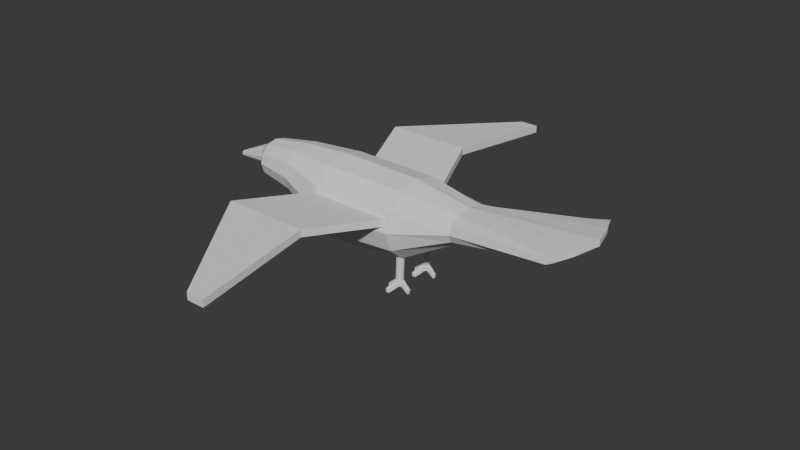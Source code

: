# Source: raven.blend  (saved by Blender 4.5.87; exported with 4.5.12 LTS)
import bpy
from mathutils import Matrix  # noqa: F401  (used for matrix-valued properties, if any)

bpy.ops.wm.read_factory_settings(use_empty=True)
scene = bpy.context.scene
scene.name = 'Scene'

# ---- collections
col_collection = bpy.data.collections.new('Collection'); scene.collection.children.link(col_collection)

# ---- world
world_world = bpy.data.worlds.new('World'); scene.world = world_world
world_world.use_nodes = True; world_world.node_tree.nodes.clear()
_N = world_world.node_tree.nodes; _L = world_world.node_tree.links
n0 = _N.new('ShaderNodeOutputWorld'); n0.name = 'World Output'; n0.location = (200, 100)
n1 = _N.new('ShaderNodeBackground'); n1.name = 'Background'; n1.location = (-200, 100)
n1.inputs[0].default_value = (0.05088, 0.05088, 0.05088, 1.0)
_L.new(n1.outputs[0], n0.inputs[0])
n0.is_active_output = True
world_world.color = (0.05088, 0.05088, 0.05088)
world_world.sun_shadow_jitter_overblur = 0.0

# ---- meshes
me_cylinder = bpy.data.meshes.new('Cylinder')
me_cylinder.from_pydata([(0.0, 1.0, -1.0), (-0.08795, 1.0, 1.0), (0.5, 0.866, -1.0), (0.3554, 0.866, 1.0), (0.866, 0.5, -1.0), (0.68, 0.5, 1.0), (1.0, 0.0, -1.0), (0.7988, 0.0, 1.0), (0.866, -0.5, -1.0), (0.68, -0.5, 1.0), (0.5, -0.866, -1.0), (0.3554, -0.866, 1.0), (0.0, -1.0, -1.0), (-0.08795, -1.0, 1.0), (-0.5, -0.866, -1.0), (-0.5313, -0.866, 1.0), (-0.866, -0.5, -1.0), (-0.8559, -0.5, 1.0), (-1.0, 0.0, -1.0), (-0.9747, 0.0, 1.0), (-0.866, 0.5, -1.0), (-0.8559, 0.5, 1.0), (-0.5, 0.866, -1.0), (-0.5313, 0.866, 1.0), (-0.1871, 0.5802, 2.338), (-0.3714, 0.6699, 2.338), (-0.05226, 0.335, 2.338), (-0.002891, -2.433e-09, 2.338), (-0.05226, -0.335, 2.338), (-0.1871, -0.5802, 2.338), (-0.3714, -0.6699, 2.338), (-0.5557, -0.5802, 2.338), (-0.6906, -0.335, 2.338), (-0.7399, -2.433e-09, 2.338), (-0.6906, 0.335, 2.338), (-0.5557, 0.5802, 2.338), (-0.8127, 1.002, 4.935), (-0.8381, 1.157, 4.887), (-0.8416, 0.5783, 5.134), (-0.8828, -7.807e-09, 5.313), (-0.8416, -0.5783, 5.134), (-0.8127, -1.002, 4.935), (-0.8381, -1.157, 4.887), (-0.8825, -1.002, 4.935), (-0.9601, -0.5783, 5.134), (-1.017, -7.807e-09, 5.313), (-0.9601, 0.5783, 5.134), (-0.8825, 1.002, 4.935), (-0.3072, 0.6906, -2.197), (-0.006037, 0.5981, -2.197), (0.2144, 0.3453, -2.197), (0.2951, 4.05e-10, -2.197), (0.2144, -0.3453, -2.197), (-0.006037, -0.5981, -2.197), (-0.3072, -0.6906, -2.197), (-0.6083, -0.5981, -2.197), (-0.8287, -0.3453, -2.197), (-0.9094, 4.05e-10, -2.197), (-0.8287, 0.3453, -2.197), (-0.6083, 0.5981, -2.197), (-0.3072, 0.4963, -3.135), (-0.08255, 0.4298, -3.135), (0.08188, 0.2481, -3.135), (0.1421, 5.715e-10, -3.135), (0.08188, -0.2481, -3.135), (-0.08255, -0.4298, -3.135), (-0.3072, -0.4963, -3.135), (-0.5318, -0.4298, -3.135), (-0.6962, -0.2481, -3.135), (-0.7564, 5.715e-10, -3.135), (-0.6962, 0.2481, -3.135), (-0.5318, 0.4298, -3.135), (-0.3072, 0.2061, -3.423), (-0.1832, 0.1785, -3.423), (-0.09252, 0.103, -3.423), (-0.05931, 1.272e-09, -3.423), (-0.09252, -0.103, -3.423), (-0.1832, -0.1785, -3.423), (-0.3072, -0.2061, -3.423), (-0.4311, -0.1785, -3.423), (-0.5218, -0.103, -3.423), (-0.555, 1.272e-09, -3.423), (-0.5218, 0.103, -3.423), (-0.4311, 0.1785, -3.423), (-0.1055, 0.06192, -4.236), (-0.07252, 0.05363, -4.236), (-0.04842, 0.03096, -4.236), (-0.0396, 1.251e-09, -4.236), (-0.04842, -0.03096, -4.236), (-0.07252, -0.05363, -4.236), (-0.1055, -0.06192, -4.236), (-0.1384, -0.05363, -4.236), (-0.1625, -0.03096, -4.236), (-0.1713, 1.251e-09, -4.236), (-0.1625, 0.03096, -4.236), (-0.1384, 0.05363, -4.236)], [], [(0, 1, 3, 2), (2, 3, 5, 4), (4, 5, 7, 6), (6, 7, 9, 8), (8, 9, 11, 10), (10, 11, 13, 12), (12, 13, 15, 14), (14, 15, 17, 16), (16, 17, 19, 18), (18, 19, 21, 20), (19, 17, 32, 33), (20, 21, 23, 22), (22, 23, 1, 0), (10, 12, 54, 53), (32, 31, 43, 44), (17, 15, 31, 32), (15, 13, 30, 31), (13, 11, 29, 30), (11, 9, 28, 29), (9, 7, 27, 28), (1, 23, 35, 25), (3, 1, 25, 24), (7, 5, 26, 27), (23, 21, 34, 35), (5, 3, 24, 26), (21, 19, 33, 34), (41, 43, 42), (29, 28, 40, 41), (25, 35, 47, 37), (26, 24, 36, 38), (33, 32, 44, 45), (30, 29, 41, 42), (27, 26, 38, 39), (34, 33, 45, 46), (31, 30, 42, 43), (28, 27, 39, 40), (35, 34, 46, 47), (24, 25, 37, 36), (40, 44, 43, 41), (39, 45, 44, 40), (38, 46, 45, 39), (36, 37, 47), (38, 36, 47, 46), (53, 54, 66, 65), (8, 10, 53, 52), (6, 8, 52, 51), (22, 0, 48, 59), (0, 2, 49, 48), (4, 6, 51, 50), (20, 22, 59, 58), (2, 4, 50, 49), (18, 20, 58, 57), (16, 18, 57, 56), (14, 16, 56, 55), (12, 14, 55, 54), (65, 66, 78, 77), (50, 51, 63, 62), (57, 58, 70, 69), (54, 55, 67, 66), (51, 52, 64, 63), (58, 59, 71, 70), (48, 49, 61, 60), (55, 56, 68, 67), (52, 53, 65, 64), (59, 48, 60, 71), (49, 50, 62, 61), (56, 57, 69, 68), (80, 81, 93, 92), (62, 63, 75, 74), (69, 70, 82, 81), (66, 67, 79, 78), (63, 64, 76, 75), (70, 71, 83, 82), (60, 61, 73, 72), (67, 68, 80, 79), (64, 65, 77, 76), (71, 60, 72, 83), (61, 62, 74, 73), (68, 69, 81, 80), (84, 85, 86, 87, 88, 89, 90, 91, 92, 93, 94, 95), (77, 78, 90, 89), (74, 75, 87, 86), (81, 82, 94, 93), (78, 79, 91, 90), (75, 76, 88, 87), (82, 83, 95, 94), (72, 73, 85, 84), (79, 80, 92, 91), (76, 77, 89, 88), (83, 72, 84, 95), (73, 74, 86, 85)])
_uv = me_cylinder.uv_layers.new(name='UVMap')
_uv.uv.foreach_set('vector', [1.0, 0.5, 1.0, 1.0, 0.9167, 1.0, 0.9167, 0.5, 0.9167, 0.5, 0.9167, 1.0, 0.8333, 1.0, 0.8333, 0.5, 0.8333, 0.5, 0.8333, 1.0, 0.75, 1.0, 0.75, 0.5, 0.75, 0.5, 0.75, 1.0, 0.6667, 1.0, 0.6667, 0.5, 0.6667, 0.5, 0.6667, 1.0, 0.5833, 1.0, 0.5833, 0.5, 0.5833, 0.5, 0.5833, 1.0, 0.5, 1.0, 0.5, 0.5, 0.5, 0.5, 0.5, 1.0, 0.4167, 1.0, 0.4167, 0.5, 0.4167, 0.5, 0.4167, 1.0, 0.3333, 1.0, 0.3333, 0.5, 0.3333, 0.5, 0.3333, 1.0, 0.25, 1.0, 0.25, 0.5, 0.25, 0.5, 0.25, 1.0, 0.1667, 1.0, 0.1667, 0.5, 0.25, 1.0, 0.3333, 1.0, 0.3333, 1.0, 0.25, 1.0, 0.1667, 0.5, 0.1667, 1.0, 0.08333, 1.0, 0.08333, 0.5, 0.08333, 0.5, 0.08333, 1.0, 7.451e-08, 1.0, 7.451e-08, 0.5, 0.5833, 0.5, 0.5, 0.5, 0.5, 0.5, 0.5833, 0.5, 0.3333, 1.0, 0.4167, 1.0, 0.4167, 1.0, 0.3333, 1.0, 0.3333, 1.0, 0.4167, 1.0, 0.4167, 1.0, 0.3333, 1.0, 0.4167, 1.0, 0.5, 1.0, 0.5, 1.0, 0.4167, 1.0, 0.5, 1.0, 0.5833, 1.0, 0.5833, 1.0, 0.5, 1.0, 0.5833, 1.0, 0.6667, 1.0, 0.6667, 1.0, 0.5833, 1.0, 0.6667, 1.0, 0.75, 1.0, 0.75, 1.0, 0.6667, 1.0, 7.451e-08, 1.0, 0.08333, 1.0, 0.08333, 1.0, 7.451e-08, 1.0, 0.9167, 1.0, 1.0, 1.0, 1.0, 1.0, 0.9167, 1.0, 0.75, 1.0, 0.8333, 1.0, 0.8333, 1.0, 0.75, 1.0, 0.08333, 1.0, 0.1667, 1.0, 0.1667, 1.0, 0.08333, 1.0, 0.8333, 1.0, 0.9167, 1.0, 0.9167, 1.0, 0.8333, 1.0, 0.1667, 1.0, 0.25, 1.0, 0.25, 1.0, 0.1667, 1.0, 0.37, 0.04215, 0.13, 0.04215, 0.25, 0.01, 0.5833, 1.0, 0.6667, 1.0, 0.6667, 1.0, 0.5833, 1.0, 7.451e-08, 1.0, 0.08333, 1.0, 0.08333, 1.0, 7.451e-08, 1.0, 0.8333, 1.0, 0.9167, 1.0, 0.9167, 1.0, 0.8333, 1.0, 0.25, 1.0, 0.3333, 1.0, 0.3333, 1.0, 0.25, 1.0, 0.5, 1.0, 0.5833, 1.0, 0.5833, 1.0, 0.5, 1.0, 0.75, 1.0, 0.8333, 1.0, 0.8333, 1.0, 0.75, 1.0, 0.1667, 1.0, 0.25, 1.0, 0.25, 1.0, 0.1667, 1.0, 0.4167, 1.0, 0.5, 1.0, 0.5, 1.0, 0.4167, 1.0, 0.6667, 1.0, 0.75, 1.0, 0.75, 1.0, 0.6667, 1.0, 0.08333, 1.0, 0.1667, 1.0, 0.1667, 1.0, 0.08333, 1.0, 0.9167, 1.0, 1.0, 1.0, 1.0, 1.0, 0.9167, 1.0, 0.4578, 0.13, 0.04215, 0.13, 0.13, 0.04215, 0.37, 0.04215, 0.49, 0.25, 0.01, 0.25, 0.04215, 0.13, 0.4578, 0.13, 0.4578, 0.37, 0.04215, 0.37, 0.01, 0.25, 0.49, 0.25, 0.37, 0.4578, 0.25, 0.49, 0.13, 0.4578, 0.4578, 0.37, 0.37, 0.4578, 0.13, 0.4578, 0.04215, 0.37, 0.5833, 0.5, 0.5, 0.5, 0.5, 0.5, 0.5833, 0.5, 0.6667, 0.5, 0.5833, 0.5, 0.5833, 0.5, 0.6667, 0.5, 0.75, 0.5, 0.6667, 0.5, 0.6667, 0.5, 0.75, 0.5, 0.08333, 0.5, 7.451e-08, 0.5, 7.451e-08, 0.5, 0.08333, 0.5, 1.0, 0.5, 0.9167, 0.5, 0.9167, 0.5, 1.0, 0.5, 0.8333, 0.5, 0.75, 0.5, 0.75, 0.5, 0.8333, 0.5, 0.1667, 0.5, 0.08333, 0.5, 0.08333, 0.5, 0.1667, 0.5, 0.9167, 0.5, 0.8333, 0.5, 0.8333, 0.5, 0.9167, 0.5, 0.25, 0.5, 0.1667, 0.5, 0.1667, 0.5, 0.25, 0.5, 0.3333, 0.5, 0.25, 0.5, 0.25, 0.5, 0.3333, 0.5, 0.4167, 0.5, 0.3333, 0.5, 0.3333, 0.5, 0.4167, 0.5, 0.5, 0.5, 0.4167, 0.5, 0.4167, 0.5, 0.5, 0.5, 0.5833, 0.5, 0.5, 0.5, 0.5, 0.5, 0.5833, 0.5, 0.8333, 0.5, 0.75, 0.5, 0.75, 0.5, 0.8333, 0.5, 0.25, 0.5, 0.1667, 0.5, 0.1667, 0.5, 0.25, 0.5, 0.5, 0.5, 0.4167, 0.5, 0.4167, 0.5, 0.5, 0.5, 0.75, 0.5, 0.6667, 0.5, 0.6667, 0.5, 0.75, 0.5, 0.1667, 0.5, 0.08333, 0.5, 0.08333, 0.5, 0.1667, 0.5, 1.0, 0.5, 0.9167, 0.5, 0.9167, 0.5, 1.0, 0.5, 0.4167, 0.5, 0.3333, 0.5, 0.3333, 0.5, 0.4167, 0.5, 0.6667, 0.5, 0.5833, 0.5, 0.5833, 0.5, 0.6667, 0.5, 0.08333, 0.5, 7.451e-08, 0.5, 7.451e-08, 0.5, 0.08333, 0.5, 0.9167, 0.5, 0.8333, 0.5, 0.8333, 0.5, 0.9167, 0.5, 0.3333, 0.5, 0.25, 0.5, 0.25, 0.5, 0.3333, 0.5, 0.3333, 0.5, 0.25, 0.5, 0.25, 0.5, 0.3333, 0.5, 0.8333, 0.5, 0.75, 0.5, 0.75, 0.5, 0.8333, 0.5, 0.25, 0.5, 0.1667, 0.5, 0.1667, 0.5, 0.25, 0.5, 0.5, 0.5, 0.4167, 0.5, 0.4167, 0.5, 0.5, 0.5, 0.75, 0.5, 0.6667, 0.5, 0.6667, 0.5, 0.75, 0.5, 0.1667, 0.5, 0.08333, 0.5, 0.08333, 0.5, 0.1667, 0.5, 1.0, 0.5, 0.9167, 0.5, 0.9167, 0.5, 1.0, 0.5, 0.4167, 0.5, 0.3333, 0.5, 0.3333, 0.5, 0.4167, 0.5, 0.6667, 0.5, 0.5833, 0.5, 0.5833, 0.5, 0.6667, 0.5, 0.08333, 0.5, 7.451e-08, 0.5, 7.451e-08, 0.5, 0.08333, 0.5, 0.9167, 0.5, 0.8333, 0.5, 0.8333, 0.5, 0.9167, 0.5, 0.3333, 0.5, 0.25, 0.5, 0.25, 0.5, 0.3333, 0.5, 0.75, 0.49, 0.87, 0.4578, 0.9578, 0.37, 0.99, 0.25, 0.9578, 0.13, 0.87, 0.04215, 0.75, 0.01, 0.63, 0.04215, 0.5422, 0.13, 0.51, 0.25, 0.5422, 0.37, 0.63, 0.4578, 0.5833, 0.5, 0.5, 0.5, 0.5, 0.5, 0.5833, 0.5, 0.8333, 0.5, 0.75, 0.5, 0.75, 0.5, 0.8333, 0.5, 0.25, 0.5, 0.1667, 0.5, 0.1667, 0.5, 0.25, 0.5, 0.5, 0.5, 0.4167, 0.5, 0.4167, 0.5, 0.5, 0.5, 0.75, 0.5, 0.6667, 0.5, 0.6667, 0.5, 0.75, 0.5, 0.1667, 0.5, 0.08333, 0.5, 0.08333, 0.5, 0.1667, 0.5, 1.0, 0.5, 0.9167, 0.5, 0.9167, 0.5, 1.0, 0.5, 0.4167, 0.5, 0.3333, 0.5, 0.3333, 0.5, 0.4167, 0.5, 0.6667, 0.5, 0.5833, 0.5, 0.5833, 0.5, 0.6667, 0.5, 0.08333, 0.5, 7.451e-08, 0.5, 7.451e-08, 0.5, 0.08333, 0.5, 0.9167, 0.5, 0.8333, 0.5, 0.8333, 0.5, 0.9167, 0.5])
me_cylinder.update()
me_cube_002 = bpy.data.meshes.new('Cube.002')
me_cube_002.from_pydata([(-1.034, 0.03922, -0.6254), (-1.034, 0.03922, -0.4532), (-1.828, 2.039, -0.3717), (-1.828, 2.039, -0.1995), (0.9662, 0.03922, -0.6254), (0.9662, 0.03922, -0.4532), (0.1722, 2.039, -0.3717), (0.1722, 2.039, -0.1995), (-0.04061, 4.762, -0.4532), (-0.04061, 4.762, -0.6254), (0.3842, 4.762, -0.6254), (0.3842, 4.762, -0.4532)], [], [(0, 1, 3, 2), (3, 7, 11, 8), (6, 7, 5, 4), (4, 5, 1, 0), (2, 6, 4, 0), (7, 3, 1, 5), (9, 8, 11, 10), (2, 3, 8, 9), (7, 6, 10, 11), (6, 2, 9, 10)])
_uv = me_cube_002.uv_layers.new(name='UVMap')
_uv.uv.foreach_set('vector', [0.375, 0.0, 0.625, 0.0, 0.625, 0.25, 0.375, 0.25, 0.875, 0.5, 0.625, 0.5, 0.625, 0.5, 0.875, 0.5, 0.375, 0.5, 0.625, 0.5, 0.625, 0.75, 0.375, 0.75, 0.375, 0.75, 0.625, 0.75, 0.625, 1.0, 0.375, 1.0, 0.125, 0.5, 0.375, 0.5, 0.375, 0.75, 0.125, 0.75, 0.625, 0.5, 0.875, 0.5, 0.875, 0.75, 0.625, 0.75, 0.375, 0.25, 0.625, 0.25, 0.625, 0.5, 0.375, 0.5, 0.375, 0.25, 0.625, 0.25, 0.625, 0.25, 0.375, 0.25, 0.625, 0.5, 0.375, 0.5, 0.375, 0.5, 0.625, 0.5, 0.375, 0.5, 0.125, 0.5, 0.125, 0.5, 0.375, 0.5])
me_cube_002.update()
me_cube_003 = bpy.data.meshes.new('Cube.003')
me_cube_003.from_pydata([(0.07209, 0.3936, -0.0319), (0.07209, 0.3936, -0.6411), (0.08411, 0.4385, -0.0319), (0.08411, 0.4385, -0.6411), (0.07209, 0.4833, -0.0319), (0.07209, 0.4833, -0.6411), (0.03924, 0.5162, -0.0319), (0.03924, 0.5162, -0.6411), (-0.005621, 0.5282, -0.0319), (-0.005621, 0.5282, -0.6411), (0.03924, 0.3608, -0.6411), (0.03924, 0.3608, -0.0319), (-0.005621, 0.3487, -0.6411), (-0.005621, 0.3487, -0.0319), (-0.05049, 0.3608, -0.6411), (-0.05049, 0.3608, -0.0319), (-0.08333, 0.3936, -0.6411), (-0.08333, 0.3936, -0.0319), (-0.09535, 0.4385, -0.6411), (-0.09535, 0.4385, -0.0319), (-0.08333, 0.4833, -0.6411), (-0.08333, 0.4833, -0.0319), (-0.05049, 0.5162, -0.6411), (-0.05049, 0.5162, -0.0319), (0.08411, 0.4385, -0.7699), (0.07209, 0.3936, -0.7699), (0.07209, 0.4833, -0.7699), (0.03924, 0.5162, -0.7699), (-0.005621, 0.5282, -0.7699), (0.03924, 0.3608, -0.7699), (-0.005621, 0.3487, -0.7699), (-0.05049, 0.3608, -0.7699), (-0.08333, 0.3936, -0.7699), (-0.09535, 0.4385, -0.7699), (-0.08333, 0.4833, -0.7699), (-0.05049, 0.5162, -0.7699), (0.264, 0.4385, -0.8154), (0.2519, 0.3936, -0.8154), (0.2519, 0.4833, -0.8154), (-0.1209, 0.7081, -0.8154), (-0.076, 0.696, -0.8154), (-0.076, 0.1809, -0.8154), (-0.1209, 0.1689, -0.8154), (-0.1657, 0.1809, -0.8154), (-0.2632, 0.3936, -0.8154), (-0.2752, 0.4385, -0.8154), (-0.2632, 0.4833, -0.8154), (-0.1657, 0.696, -0.8154), (0.264, 0.4385, -0.8905), (0.2519, 0.3936, -0.8905), (0.2519, 0.4833, -0.8905), (-0.1209, 0.7081, -0.8905), (-0.076, 0.696, -0.8905), (-0.076, 0.1809, -0.8905), (-0.1209, 0.1689, -0.8905), (-0.1657, 0.1809, -0.8905), (-0.2632, 0.3936, -0.8905), (-0.2752, 0.4385, -0.8905), (-0.2632, 0.4833, -0.8905), (-0.1657, 0.696, -0.8905)], [], [(5, 4, 2, 3), (9, 8, 6, 7), (7, 6, 4, 5), (3, 2, 0, 1), (1, 0, 11, 10), (10, 11, 13, 12), (12, 13, 15, 14), (14, 15, 17, 16), (16, 17, 19, 18), (18, 19, 21, 20), (2, 4, 6, 8, 23, 21, 19, 17, 15, 13, 11, 0), (20, 21, 23, 22), (22, 23, 8, 9), (30, 29, 53, 54), (27, 26, 24, 25, 29, 30, 31, 32, 33, 34, 35, 28), (32, 16, 44, 56), (20, 22, 35, 34), (16, 18, 45, 44), (28, 35, 59, 51), (7, 27, 52, 40), (14, 16, 32, 31), (7, 5, 26, 27), (27, 28, 51, 52), (5, 3, 36, 38), (10, 12, 42, 41), (1, 10, 29, 25), (47, 39, 51, 59), (36, 37, 49, 48), (45, 46, 58, 57), (39, 40, 52, 51), (44, 45, 57, 56), (38, 36, 48, 50), (42, 43, 55, 54), (41, 42, 54, 53), (14, 31, 55, 43), (12, 14, 43, 42), (22, 9, 39, 47), (35, 22, 47, 59), (31, 30, 54, 55), (26, 5, 38, 50), (1, 25, 49, 37), (18, 20, 46, 45), (25, 24, 48, 49), (33, 32, 56, 57), (29, 10, 41, 53), (3, 1, 37, 36), (24, 26, 50, 48), (20, 34, 58, 46), (34, 33, 57, 58), (9, 7, 40, 39)])
_uv = me_cube_003.uv_layers.new(name='UVMap')
_uv.uv.foreach_set('vector', [1.0, 0.5, 1.0, 1.0, 0.9167, 1.0, 0.9167, 0.5, 0.9167, 0.5, 0.9167, 1.0, 0.8333, 1.0, 0.8333, 0.5, 0.8333, 0.5, 0.8333, 1.0, 0.75, 1.0, 0.75, 0.5, 0.75, 0.5, 0.75, 1.0, 0.6667, 1.0, 0.6667, 0.5, 0.6667, 0.5, 0.6667, 1.0, 0.5833, 1.0, 0.5833, 0.5, 0.5833, 0.5, 0.5833, 1.0, 0.5, 1.0, 0.5, 0.5, 0.5, 0.5, 0.5, 1.0, 0.4167, 1.0, 0.4167, 0.5, 0.4167, 0.5, 0.4167, 1.0, 0.3333, 1.0, 0.3333, 0.5, 0.3333, 0.5, 0.3333, 1.0, 0.25, 1.0, 0.25, 0.5, 0.25, 0.5, 0.25, 1.0, 0.1667, 1.0, 0.1667, 0.5, 0.49, 0.25, 0.4578, 0.37, 0.37, 0.4578, 0.25, 0.49, 0.13, 0.4578, 0.04215, 0.37, 0.01, 0.25, 0.04215, 0.13, 0.13, 0.04215, 0.25, 0.01, 0.37, 0.04215, 0.4578, 0.13, 0.1667, 0.5, 0.1667, 1.0, 0.08333, 1.0, 0.08333, 0.5, 0.08333, 0.5, 0.08333, 1.0, 7.451e-08, 1.0, 7.451e-08, 0.5, 0.75, 0.01, 0.87, 0.04215, 0.87, 0.04215, 0.75, 0.01, 0.87, 0.4578, 0.9578, 0.37, 0.99, 0.25, 0.9578, 0.13, 0.87, 0.04215, 0.75, 0.01, 0.63, 0.04215, 0.5422, 0.13, 0.51, 0.25, 0.5422, 0.37, 0.63, 0.4578, 0.75, 0.49, 0.3333, 0.5, 0.3333, 0.5, 0.3333, 0.5, 0.3333, 0.5, 0.1667, 0.5, 0.08333, 0.5, 0.08333, 0.5, 0.1667, 0.5, 0.3333, 0.5, 0.25, 0.5, 0.25, 0.5, 0.3333, 0.5, 0.75, 0.49, 0.63, 0.4578, 0.63, 0.4578, 0.75, 0.49, 0.8333, 0.5, 0.8333, 0.5, 0.8333, 0.5, 0.8333, 0.5, 0.4167, 0.5, 0.3333, 0.5, 0.3333, 0.5, 0.4167, 0.5, 0.8333, 0.5, 0.75, 0.5, 0.75, 0.5, 0.8333, 0.5, 0.87, 0.4578, 0.75, 0.49, 0.75, 0.49, 0.87, 0.4578, 1.0, 0.5, 0.9167, 0.5, 0.9167, 0.5, 1.0, 0.5, 0.5833, 0.5, 0.5, 0.5, 0.5, 0.5, 0.5833, 0.5, 0.6667, 0.5, 0.5833, 0.5, 0.5833, 0.5, 0.6667, 0.5, 0.08333, 0.5, 7.451e-08, 0.5, 7.451e-08, 0.5, 0.08333, 0.5, 0.75, 0.5, 0.6667, 0.5, 0.6667, 0.5, 0.75, 0.5, 0.25, 0.5, 0.1667, 0.5, 0.1667, 0.5, 0.25, 0.5, 0.9167, 0.5, 0.8333, 0.5, 0.8333, 0.5, 0.9167, 0.5, 0.3333, 0.5, 0.25, 0.5, 0.25, 0.5, 0.3333, 0.5, 1.0, 0.5, 0.9167, 0.5, 0.9167, 0.5, 1.0, 0.5, 0.5, 0.5, 0.4167, 0.5, 0.4167, 0.5, 0.5, 0.5, 0.5833, 0.5, 0.5, 0.5, 0.5, 0.5, 0.5833, 0.5, 0.4167, 0.5, 0.4167, 0.5, 0.4167, 0.5, 0.4167, 0.5, 0.5, 0.5, 0.4167, 0.5, 0.4167, 0.5, 0.5, 0.5, 0.08333, 0.5, 7.451e-08, 0.5, 7.451e-08, 0.5, 0.08333, 0.5, 0.08333, 0.5, 0.08333, 0.5, 0.08333, 0.5, 0.08333, 0.5, 0.63, 0.04215, 0.75, 0.01, 0.75, 0.01, 0.63, 0.04215, 0.75, 0.5, 0.75, 0.5, 0.75, 0.5, 0.75, 0.5, 0.6667, 0.5, 0.6667, 0.5, 0.6667, 0.5, 0.6667, 0.5, 0.25, 0.5, 0.1667, 0.5, 0.1667, 0.5, 0.25, 0.5, 0.9578, 0.13, 0.99, 0.25, 0.99, 0.25, 0.9578, 0.13, 0.51, 0.25, 0.5422, 0.13, 0.5422, 0.13, 0.51, 0.25, 0.5833, 0.5, 0.5833, 0.5, 0.5833, 0.5, 0.5833, 0.5, 0.75, 0.5, 0.6667, 0.5, 0.6667, 0.5, 0.75, 0.5, 0.99, 0.25, 0.9578, 0.37, 0.9578, 0.37, 0.99, 0.25, 0.1667, 0.5, 0.1667, 0.5, 0.1667, 0.5, 0.1667, 0.5, 0.5422, 0.37, 0.51, 0.25, 0.51, 0.25, 0.5422, 0.37, 0.9167, 0.5, 0.8333, 0.5, 0.8333, 0.5, 0.9167, 0.5])
me_cube_003.update()
me_cube_004 = bpy.data.meshes.new('Cube.004')
me_cube_004.from_pydata([(-1.034, -0.03922, -0.6254), (-1.828, -2.039, -0.3717), (-1.034, -0.03922, -0.4532), (0.9662, -0.03922, -0.6254), (0.1722, -2.039, -0.3717), (0.9662, -0.03922, -0.4532), (0.1722, -2.039, -0.1995), (-1.828, -2.039, -0.1995), (0.3842, -4.762, -0.4532), (-0.04061, -4.762, -0.4532), (0.3842, -4.762, -0.6254), (-0.04061, -4.762, -0.6254)], [], [(1, 0, 3, 4), (0, 1, 7, 2), (3, 0, 2, 5), (4, 3, 5, 6), (6, 5, 2, 7), (7, 9, 8, 6), (6, 8, 10, 4), (11, 10, 8, 9), (4, 10, 11, 1), (1, 11, 9, 7)])
_uv = me_cube_004.uv_layers.new(name='UVMap')
_uv.uv.foreach_set('vector', [0.125, 0.5, 0.125, 0.75, 0.375, 0.75, 0.375, 0.5, 0.375, 0.0, 0.375, 0.25, 0.625, 0.25, 0.625, 0.0, 0.375, 0.75, 0.375, 1.0, 0.625, 1.0, 0.625, 0.75, 0.375, 0.5, 0.375, 0.75, 0.625, 0.75, 0.625, 0.5, 0.625, 0.5, 0.625, 0.75, 0.875, 0.75, 0.875, 0.5, 0.875, 0.5, 0.875, 0.5, 0.625, 0.5, 0.625, 0.5, 0.625, 0.5, 0.625, 0.5, 0.375, 0.5, 0.375, 0.5, 0.375, 0.25, 0.375, 0.5, 0.625, 0.5, 0.625, 0.25, 0.375, 0.5, 0.375, 0.5, 0.125, 0.5, 0.125, 0.5, 0.375, 0.25, 0.375, 0.25, 0.625, 0.25, 0.625, 0.25])
me_cube_004.update()

# ---- objects
ob_cylinder = bpy.data.objects.new('Cylinder', me_cylinder)
ob_cube = bpy.data.objects.new('Cube', me_cube_002)
ob_empty = bpy.data.objects.new('Empty', None)
ob_cube_001 = bpy.data.objects.new('Cube.001', me_cube_003)
ob_cube_002 = bpy.data.objects.new('Cube.002', me_cube_004)

# ---- transforms, parenting, visibility, modifiers, constraints
ob_cylinder.location = (0.0, 0.0, 0.0)
ob_cylinder.rotation_euler = (-0.0, 1.571, 0.0)
ob_cube.location = (0.03384, 0.5902, 0.7808)
ob_empty.location = (0.0, 0.0, 0.0)
ob_cube_001.location = (0.9252, -2.98e-08, -0.6089)
ob_cube_001.rotation_euler = (0.0, 0.03615, 0.0)
_m = ob_cube_001.modifiers.new('Mirror', 'MIRROR')
_m.use_axis = (False, True, False)
_m.mirror_object = ob_empty
ob_cube_002.location = (0.03384, -0.5902, 0.7808)

# ---- collection membership
col_collection.objects.link(ob_cylinder)
col_collection.objects.link(ob_cube)
col_collection.objects.link(ob_empty)
col_collection.objects.link(ob_cube_001)
col_collection.objects.link(ob_cube_002)

# ---- scene / render settings (as saved in the file)
scene.frame_start = 1; scene.frame_end = 250; scene.frame_set(1)
scene.render.engine = 'BLENDER_EEVEE_NEXT'
bpy.context.view_layer.update()

# ---- added for rendering (the .blend has no active camera and no usable light): camera, sun
cam_auto = bpy.data.cameras.new('AutoCamera')
cam_auto.lens = 50.0
cam_auto.sensor_width = 36.0
cam_auto.clip_end = 1000.0
ob_auto_camera = bpy.data.objects.new('AutoCamera', cam_auto)
scene.collection.objects.link(ob_auto_camera)
ob_auto_camera.location = (14.0147, -16.1713, 10.5349)
ob_auto_camera.rotation_euler = (1.09748, -7.21219e-08, 0.694738)
scene.camera = ob_auto_camera
light_auto_sun = bpy.data.lights.new('AutoSun', 'SUN')
light_auto_sun.energy = 3.0
light_auto_sun.angle = 0.0523599
ob_auto_sun = bpy.data.objects.new('AutoSun', light_auto_sun)
scene.collection.objects.link(ob_auto_sun)
ob_auto_sun.rotation_euler = (0.872665, 0.174533, 0.523599)
bpy.context.view_layer.update()
